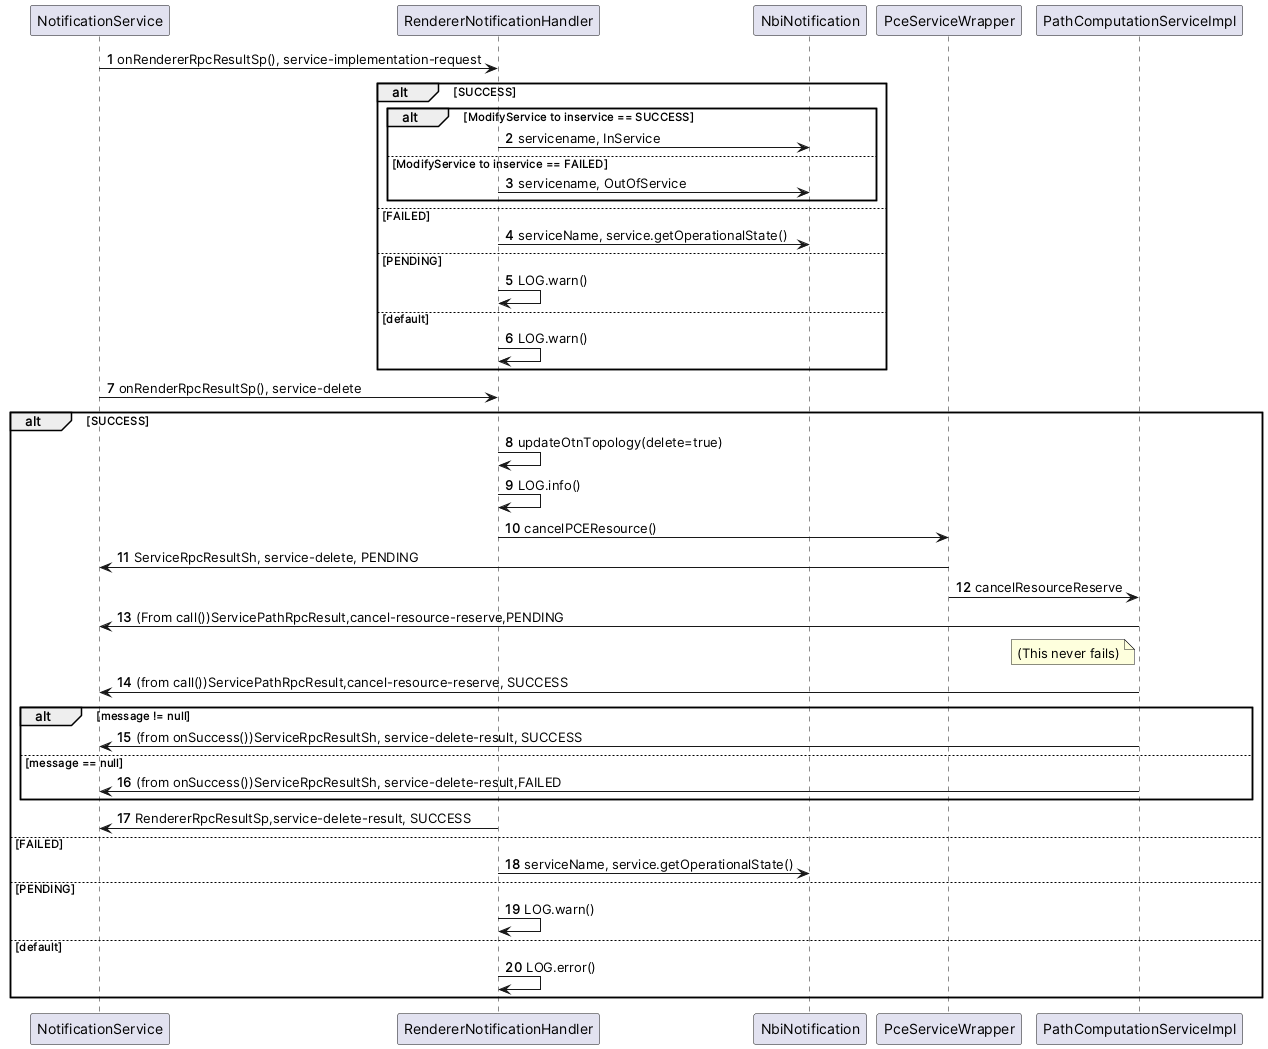

The diagram above was rendered by PlantUML. Its source (embedded in the PNG):
@startuml
'https://plantuml.com/sequence-diagram

autonumber

participant NotificationService
participant RendererNotificationHandler

NotificationService -> RendererNotificationHandler: onRendererRpcResultSp(), service-implementation-request
alt SUCCESS
    alt ModifyService to inservice == SUCCESS
        RendererNotificationHandler -> NbiNotification: servicename, InService
    else ModifyService to inservice == FAILED
        RendererNotificationHandler -> NbiNotification: servicename, OutOfService
    end
else FAILED
    RendererNotificationHandler -> NbiNotification: serviceName, service.getOperationalState()
else PENDING
    RendererNotificationHandler -> RendererNotificationHandler: LOG.warn()
else default
    RendererNotificationHandler -> RendererNotificationHandler: LOG.warn()
end

NotificationService -> RendererNotificationHandler: onRenderRpcResultSp(), service-delete
alt SUCCESS
    RendererNotificationHandler -> RendererNotificationHandler: updateOtnTopology(delete=true)
    RendererNotificationHandler -> RendererNotificationHandler: LOG.info()
    RendererNotificationHandler -> PceServiceWrapper: cancelPCEResource()
    PceServiceWrapper -> NotificationService: ServiceRpcResultSh, service-delete, PENDING
    PceServiceWrapper -> PathComputationServiceImpl: cancelResourceReserve
    PathComputationServiceImpl -> NotificationService: (From call())ServicePathRpcResult,cancel-resource-reserve,PENDING
    note left of PathComputationServiceImpl:(This never fails)
    PathComputationServiceImpl -> NotificationService: (from call())ServicePathRpcResult,cancel-resource-reserve, SUCCESS
    alt message != null
        PathComputationServiceImpl -> NotificationService:(from onSuccess())ServiceRpcResultSh, service-delete-result, SUCCESS
    else message == null
        PathComputationServiceImpl -> NotificationService:(from onSuccess())ServiceRpcResultSh, service-delete-result,FAILED
    end
    RendererNotificationHandler->NotificationService:RendererRpcResultSp,service-delete-result, SUCCESS
else FAILED
    RendererNotificationHandler -> NbiNotification: serviceName, service.getOperationalState()
else PENDING
    RendererNotificationHandler -> RendererNotificationHandler: LOG.warn()
else default
    RendererNotificationHandler -> RendererNotificationHandler: LOG.error()
end

@enduml